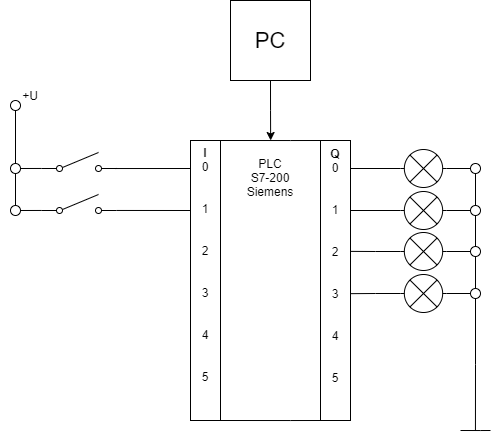

The diagram above was exported from draw.io. Its source (the exported page's mxGraphModel, read from the mxfile embedded in the PNG):
<mxGraphModel dx="813" dy="421" grid="1" gridSize="10" guides="1" tooltips="1" connect="1" arrows="1" fold="1" page="1" pageScale="1" pageWidth="827" pageHeight="1169" math="0" shadow="0">
  <root>
    <mxCell id="0" />
    <mxCell id="1" parent="0" />
    <mxCell id="VdLOLDBbXWSeeUd3R1ij-1" style="edgeStyle=orthogonalEdgeStyle;rounded=0;orthogonalLoop=1;jettySize=auto;html=1;exitX=1;exitY=0;exitDx=0;exitDy=0;entryX=0;entryY=0;entryDx=0;entryDy=0;endArrow=none;endFill=0;" edge="1" parent="1" source="VdLOLDBbXWSeeUd3R1ij-3" target="VdLOLDBbXWSeeUd3R1ij-5">
      <mxGeometry relative="1" as="geometry">
        <Array as="points">
          <mxPoint x="320" y="170" />
          <mxPoint x="320" y="170" />
        </Array>
      </mxGeometry>
    </mxCell>
    <mxCell id="VdLOLDBbXWSeeUd3R1ij-2" style="edgeStyle=orthogonalEdgeStyle;rounded=0;orthogonalLoop=1;jettySize=auto;html=1;exitX=1;exitY=1;exitDx=0;exitDy=0;entryX=0;entryY=1;entryDx=0;entryDy=0;endArrow=none;endFill=0;" edge="1" parent="1" source="VdLOLDBbXWSeeUd3R1ij-3" target="VdLOLDBbXWSeeUd3R1ij-5">
      <mxGeometry relative="1" as="geometry">
        <Array as="points">
          <mxPoint x="320" y="450" />
          <mxPoint x="320" y="450" />
        </Array>
      </mxGeometry>
    </mxCell>
    <mxCell id="VdLOLDBbXWSeeUd3R1ij-3" value="&lt;b&gt;I&lt;/b&gt;&lt;br&gt;0&lt;br&gt;&lt;br&gt;&lt;br&gt;1&lt;br&gt;&lt;br&gt;&lt;br&gt;2&lt;br&gt;&lt;br&gt;&lt;br&gt;3&lt;br&gt;&lt;br&gt;&lt;br&gt;4&lt;br&gt;&lt;br&gt;&lt;br&gt;5" style="rounded=0;whiteSpace=wrap;html=1;align=center;verticalAlign=top;spacing=1;" vertex="1" parent="1">
      <mxGeometry x="220" y="170" width="30" height="280" as="geometry" />
    </mxCell>
    <mxCell id="VdLOLDBbXWSeeUd3R1ij-4" style="edgeStyle=orthogonalEdgeStyle;rounded=0;orthogonalLoop=1;jettySize=auto;html=1;endArrow=none;endFill=0;" edge="1" parent="1">
      <mxGeometry relative="1" as="geometry">
        <mxPoint x="520" y="460" as="targetPoint" />
        <mxPoint x="490" y="460" as="sourcePoint" />
        <Array as="points">
          <mxPoint x="510" y="460" />
          <mxPoint x="510" y="460" />
        </Array>
      </mxGeometry>
    </mxCell>
    <mxCell id="VdLOLDBbXWSeeUd3R1ij-5" value="&lt;b&gt;Q&lt;/b&gt;&lt;br&gt;0&lt;br&gt;&lt;br&gt;&lt;br&gt;1&lt;br&gt;&lt;br&gt;&lt;br&gt;2&lt;br&gt;&lt;br&gt;&lt;br&gt;3&lt;br&gt;&lt;br&gt;&lt;br&gt;4&lt;br&gt;&lt;br&gt;&lt;br&gt;5" style="rounded=0;whiteSpace=wrap;html=1;align=center;horizontal=1;verticalAlign=top;" vertex="1" parent="1">
      <mxGeometry x="350" y="170" width="30" height="280" as="geometry" />
    </mxCell>
    <mxCell id="VdLOLDBbXWSeeUd3R1ij-6" style="edgeStyle=orthogonalEdgeStyle;rounded=0;orthogonalLoop=1;jettySize=auto;html=1;exitX=0.5;exitY=0;exitDx=0;exitDy=0;entryX=0.5;entryY=1;entryDx=0;entryDy=0;endArrow=none;endFill=0;" edge="1" parent="1" source="VdLOLDBbXWSeeUd3R1ij-7" target="VdLOLDBbXWSeeUd3R1ij-8">
      <mxGeometry relative="1" as="geometry" />
    </mxCell>
    <mxCell id="VdLOLDBbXWSeeUd3R1ij-7" value="" style="ellipse;whiteSpace=wrap;html=1;aspect=fixed;verticalAlign=top;" vertex="1" parent="1">
      <mxGeometry x="40" y="235" width="10" height="10" as="geometry" />
    </mxCell>
    <mxCell id="VdLOLDBbXWSeeUd3R1ij-8" value="" style="ellipse;whiteSpace=wrap;html=1;aspect=fixed;verticalAlign=top;" vertex="1" parent="1">
      <mxGeometry x="40" y="193" width="10" height="10" as="geometry" />
    </mxCell>
    <mxCell id="VdLOLDBbXWSeeUd3R1ij-9" style="edgeStyle=orthogonalEdgeStyle;rounded=0;orthogonalLoop=1;jettySize=auto;html=1;exitX=1;exitY=0.84;exitDx=0;exitDy=0;exitPerimeter=0;endArrow=none;endFill=0;entryX=0;entryY=0.1;entryDx=0;entryDy=0;entryPerimeter=0;" edge="1" parent="1" source="VdLOLDBbXWSeeUd3R1ij-11" target="VdLOLDBbXWSeeUd3R1ij-3">
      <mxGeometry relative="1" as="geometry">
        <mxPoint x="220" y="196" as="targetPoint" />
        <Array as="points">
          <mxPoint x="145" y="198" />
        </Array>
      </mxGeometry>
    </mxCell>
    <mxCell id="VdLOLDBbXWSeeUd3R1ij-10" style="edgeStyle=orthogonalEdgeStyle;rounded=0;orthogonalLoop=1;jettySize=auto;html=1;exitX=0;exitY=0.84;exitDx=0;exitDy=0;exitPerimeter=0;entryX=1;entryY=0.5;entryDx=0;entryDy=0;endArrow=none;endFill=0;" edge="1" parent="1" source="VdLOLDBbXWSeeUd3R1ij-11" target="VdLOLDBbXWSeeUd3R1ij-8">
      <mxGeometry relative="1" as="geometry" />
    </mxCell>
    <mxCell id="VdLOLDBbXWSeeUd3R1ij-11" value="" style="pointerEvents=1;verticalLabelPosition=bottom;shadow=0;dashed=0;align=center;html=1;verticalAlign=top;shape=mxgraph.electrical.electro-mechanical.simple_switch;" vertex="1" parent="1">
      <mxGeometry x="71" y="182" width="75" height="19" as="geometry" />
    </mxCell>
    <mxCell id="VdLOLDBbXWSeeUd3R1ij-12" style="edgeStyle=orthogonalEdgeStyle;rounded=0;orthogonalLoop=1;jettySize=auto;html=1;exitX=0;exitY=0.84;exitDx=0;exitDy=0;exitPerimeter=0;entryX=1;entryY=0.5;entryDx=0;entryDy=0;endArrow=none;endFill=0;" edge="1" parent="1" source="VdLOLDBbXWSeeUd3R1ij-14" target="VdLOLDBbXWSeeUd3R1ij-7">
      <mxGeometry relative="1" as="geometry" />
    </mxCell>
    <mxCell id="VdLOLDBbXWSeeUd3R1ij-13" style="edgeStyle=orthogonalEdgeStyle;rounded=0;orthogonalLoop=1;jettySize=auto;html=1;exitX=1;exitY=0.84;exitDx=0;exitDy=0;exitPerimeter=0;entryX=0;entryY=0.25;entryDx=0;entryDy=0;endArrow=none;endFill=0;" edge="1" parent="1" source="VdLOLDBbXWSeeUd3R1ij-14" target="VdLOLDBbXWSeeUd3R1ij-3">
      <mxGeometry relative="1" as="geometry" />
    </mxCell>
    <mxCell id="VdLOLDBbXWSeeUd3R1ij-14" value="" style="pointerEvents=1;verticalLabelPosition=bottom;shadow=0;dashed=0;align=center;html=1;verticalAlign=top;shape=mxgraph.electrical.electro-mechanical.simple_switch;" vertex="1" parent="1">
      <mxGeometry x="71" y="224" width="75" height="19" as="geometry" />
    </mxCell>
    <mxCell id="VdLOLDBbXWSeeUd3R1ij-35" style="edgeStyle=orthogonalEdgeStyle;rounded=0;orthogonalLoop=1;jettySize=auto;html=1;exitX=0.5;exitY=1;exitDx=0;exitDy=0;entryX=0.5;entryY=0;entryDx=0;entryDy=0;endArrow=none;endFill=0;" edge="1" parent="1" source="VdLOLDBbXWSeeUd3R1ij-36" target="VdLOLDBbXWSeeUd3R1ij-8">
      <mxGeometry relative="1" as="geometry" />
    </mxCell>
    <mxCell id="VdLOLDBbXWSeeUd3R1ij-36" value="" style="ellipse;whiteSpace=wrap;html=1;aspect=fixed;verticalAlign=top;" vertex="1" parent="1">
      <mxGeometry x="40" y="130" width="10" height="10" as="geometry" />
    </mxCell>
    <mxCell id="VdLOLDBbXWSeeUd3R1ij-37" value="+U" style="text;html=1;strokeColor=none;fillColor=none;align=center;verticalAlign=middle;whiteSpace=wrap;rounded=0;" vertex="1" parent="1">
      <mxGeometry x="30" y="110" width="60" height="30" as="geometry" />
    </mxCell>
    <mxCell id="VdLOLDBbXWSeeUd3R1ij-38" style="edgeStyle=orthogonalEdgeStyle;rounded=0;orthogonalLoop=1;jettySize=auto;html=1;exitX=0.5;exitY=1;exitDx=0;exitDy=0;endArrow=classic;endFill=1;" edge="1" parent="1" source="VdLOLDBbXWSeeUd3R1ij-39">
      <mxGeometry relative="1" as="geometry">
        <mxPoint x="300.1428571428571" y="170" as="targetPoint" />
      </mxGeometry>
    </mxCell>
    <mxCell id="VdLOLDBbXWSeeUd3R1ij-39" value="&lt;font style=&quot;font-size: 22px&quot;&gt;PC&lt;/font&gt;" style="whiteSpace=wrap;html=1;aspect=fixed;verticalAlign=middle;" vertex="1" parent="1">
      <mxGeometry x="260" y="30" width="80" height="80" as="geometry" />
    </mxCell>
    <mxCell id="VdLOLDBbXWSeeUd3R1ij-40" value="PLC&lt;br&gt;S7-200&lt;br&gt;Siemens" style="text;html=1;strokeColor=none;fillColor=none;align=center;verticalAlign=middle;whiteSpace=wrap;rounded=0;" vertex="1" parent="1">
      <mxGeometry x="270" y="192" width="60" height="30" as="geometry" />
    </mxCell>
    <mxCell id="VdLOLDBbXWSeeUd3R1ij-41" style="edgeStyle=orthogonalEdgeStyle;rounded=0;orthogonalLoop=1;jettySize=auto;html=1;exitX=0;exitY=0.5;exitDx=0;exitDy=0;exitPerimeter=0;entryX=1.001;entryY=0.1;entryDx=0;entryDy=0;entryPerimeter=0;endArrow=none;endFill=0;" edge="1" parent="1" source="VdLOLDBbXWSeeUd3R1ij-43" target="VdLOLDBbXWSeeUd3R1ij-5">
      <mxGeometry relative="1" as="geometry" />
    </mxCell>
    <mxCell id="VdLOLDBbXWSeeUd3R1ij-42" style="edgeStyle=orthogonalEdgeStyle;rounded=0;orthogonalLoop=1;jettySize=auto;html=1;exitX=1;exitY=0.5;exitDx=0;exitDy=0;exitPerimeter=0;entryX=0;entryY=0.5;entryDx=0;entryDy=0;endArrow=none;endFill=0;" edge="1" parent="1" source="VdLOLDBbXWSeeUd3R1ij-43" target="VdLOLDBbXWSeeUd3R1ij-51">
      <mxGeometry relative="1" as="geometry" />
    </mxCell>
    <mxCell id="VdLOLDBbXWSeeUd3R1ij-43" value="" style="pointerEvents=1;verticalLabelPosition=bottom;shadow=0;dashed=0;align=center;html=1;verticalAlign=top;shape=mxgraph.electrical.miscellaneous.light_bulb;" vertex="1" parent="1">
      <mxGeometry x="430" y="179" width="46" height="38" as="geometry" />
    </mxCell>
    <mxCell id="VdLOLDBbXWSeeUd3R1ij-44" style="edgeStyle=orthogonalEdgeStyle;rounded=0;orthogonalLoop=1;jettySize=auto;html=1;exitX=0;exitY=0.5;exitDx=0;exitDy=0;exitPerimeter=0;entryX=1;entryY=0.25;entryDx=0;entryDy=0;endArrow=none;endFill=0;" edge="1" parent="1" source="VdLOLDBbXWSeeUd3R1ij-46" target="VdLOLDBbXWSeeUd3R1ij-5">
      <mxGeometry relative="1" as="geometry" />
    </mxCell>
    <mxCell id="VdLOLDBbXWSeeUd3R1ij-45" style="edgeStyle=orthogonalEdgeStyle;rounded=0;orthogonalLoop=1;jettySize=auto;html=1;exitX=1;exitY=0.5;exitDx=0;exitDy=0;exitPerimeter=0;entryX=0;entryY=0.5;entryDx=0;entryDy=0;endArrow=none;endFill=0;" edge="1" parent="1" source="VdLOLDBbXWSeeUd3R1ij-46" target="VdLOLDBbXWSeeUd3R1ij-53">
      <mxGeometry relative="1" as="geometry" />
    </mxCell>
    <mxCell id="VdLOLDBbXWSeeUd3R1ij-46" value="" style="pointerEvents=1;verticalLabelPosition=bottom;shadow=0;dashed=0;align=center;html=1;verticalAlign=top;shape=mxgraph.electrical.miscellaneous.light_bulb;" vertex="1" parent="1">
      <mxGeometry x="430" y="221" width="46" height="38" as="geometry" />
    </mxCell>
    <mxCell id="VdLOLDBbXWSeeUd3R1ij-47" style="edgeStyle=orthogonalEdgeStyle;rounded=0;orthogonalLoop=1;jettySize=auto;html=1;exitX=0;exitY=0.5;exitDx=0;exitDy=0;exitPerimeter=0;entryX=1.001;entryY=0.396;entryDx=0;entryDy=0;entryPerimeter=0;endArrow=none;endFill=0;" edge="1" parent="1" source="VdLOLDBbXWSeeUd3R1ij-49" target="VdLOLDBbXWSeeUd3R1ij-5">
      <mxGeometry relative="1" as="geometry" />
    </mxCell>
    <mxCell id="VdLOLDBbXWSeeUd3R1ij-48" style="edgeStyle=orthogonalEdgeStyle;rounded=0;orthogonalLoop=1;jettySize=auto;html=1;exitX=1;exitY=0.5;exitDx=0;exitDy=0;exitPerimeter=0;entryX=0;entryY=0.5;entryDx=0;entryDy=0;endArrow=none;endFill=0;" edge="1" parent="1" source="VdLOLDBbXWSeeUd3R1ij-49" target="VdLOLDBbXWSeeUd3R1ij-55">
      <mxGeometry relative="1" as="geometry" />
    </mxCell>
    <mxCell id="VdLOLDBbXWSeeUd3R1ij-49" value="" style="pointerEvents=1;verticalLabelPosition=bottom;shadow=0;dashed=0;align=center;html=1;verticalAlign=top;shape=mxgraph.electrical.miscellaneous.light_bulb;" vertex="1" parent="1">
      <mxGeometry x="430" y="262" width="46" height="38" as="geometry" />
    </mxCell>
    <mxCell id="VdLOLDBbXWSeeUd3R1ij-50" style="edgeStyle=orthogonalEdgeStyle;rounded=0;orthogonalLoop=1;jettySize=auto;html=1;exitX=0.5;exitY=1;exitDx=0;exitDy=0;entryX=0.5;entryY=0;entryDx=0;entryDy=0;endArrow=none;endFill=0;" edge="1" parent="1" source="VdLOLDBbXWSeeUd3R1ij-51" target="VdLOLDBbXWSeeUd3R1ij-53">
      <mxGeometry relative="1" as="geometry" />
    </mxCell>
    <mxCell id="VdLOLDBbXWSeeUd3R1ij-51" value="" style="ellipse;whiteSpace=wrap;html=1;aspect=fixed;verticalAlign=top;" vertex="1" parent="1">
      <mxGeometry x="500" y="193" width="10" height="10" as="geometry" />
    </mxCell>
    <mxCell id="VdLOLDBbXWSeeUd3R1ij-52" style="edgeStyle=orthogonalEdgeStyle;rounded=0;orthogonalLoop=1;jettySize=auto;html=1;exitX=0.5;exitY=1;exitDx=0;exitDy=0;entryX=0.5;entryY=0;entryDx=0;entryDy=0;endArrow=none;endFill=0;" edge="1" parent="1" source="VdLOLDBbXWSeeUd3R1ij-53" target="VdLOLDBbXWSeeUd3R1ij-55">
      <mxGeometry relative="1" as="geometry" />
    </mxCell>
    <mxCell id="VdLOLDBbXWSeeUd3R1ij-53" value="" style="ellipse;whiteSpace=wrap;html=1;aspect=fixed;verticalAlign=top;" vertex="1" parent="1">
      <mxGeometry x="500" y="235" width="10" height="10" as="geometry" />
    </mxCell>
    <mxCell id="VdLOLDBbXWSeeUd3R1ij-54" style="edgeStyle=orthogonalEdgeStyle;rounded=0;orthogonalLoop=1;jettySize=auto;html=1;exitX=0.5;exitY=1;exitDx=0;exitDy=0;endArrow=none;endFill=0;startArrow=none;" edge="1" parent="1" source="VdLOLDBbXWSeeUd3R1ij-57">
      <mxGeometry relative="1" as="geometry">
        <mxPoint x="504.94444444444446" y="460" as="targetPoint" />
      </mxGeometry>
    </mxCell>
    <mxCell id="VdLOLDBbXWSeeUd3R1ij-55" value="" style="ellipse;whiteSpace=wrap;html=1;aspect=fixed;verticalAlign=top;" vertex="1" parent="1">
      <mxGeometry x="500" y="276" width="10" height="10" as="geometry" />
    </mxCell>
    <mxCell id="VdLOLDBbXWSeeUd3R1ij-60" style="edgeStyle=orthogonalEdgeStyle;rounded=0;orthogonalLoop=1;jettySize=auto;html=1;exitX=0;exitY=0.5;exitDx=0;exitDy=0;exitPerimeter=0;entryX=1.019;entryY=0.547;entryDx=0;entryDy=0;entryPerimeter=0;endArrow=none;endFill=0;" edge="1" parent="1" source="VdLOLDBbXWSeeUd3R1ij-56" target="VdLOLDBbXWSeeUd3R1ij-5">
      <mxGeometry relative="1" as="geometry" />
    </mxCell>
    <mxCell id="VdLOLDBbXWSeeUd3R1ij-56" value="" style="pointerEvents=1;verticalLabelPosition=bottom;shadow=0;dashed=0;align=center;html=1;verticalAlign=top;shape=mxgraph.electrical.miscellaneous.light_bulb;" vertex="1" parent="1">
      <mxGeometry x="430" y="304" width="46" height="38" as="geometry" />
    </mxCell>
    <mxCell id="VdLOLDBbXWSeeUd3R1ij-59" style="edgeStyle=orthogonalEdgeStyle;rounded=0;orthogonalLoop=1;jettySize=auto;html=1;exitX=0;exitY=0.5;exitDx=0;exitDy=0;entryX=1;entryY=0.5;entryDx=0;entryDy=0;entryPerimeter=0;endArrow=none;endFill=0;" edge="1" parent="1" source="VdLOLDBbXWSeeUd3R1ij-57" target="VdLOLDBbXWSeeUd3R1ij-56">
      <mxGeometry relative="1" as="geometry" />
    </mxCell>
    <mxCell id="VdLOLDBbXWSeeUd3R1ij-57" value="" style="ellipse;whiteSpace=wrap;html=1;aspect=fixed;verticalAlign=top;" vertex="1" parent="1">
      <mxGeometry x="500" y="318" width="10" height="10" as="geometry" />
    </mxCell>
    <mxCell id="VdLOLDBbXWSeeUd3R1ij-58" value="" style="edgeStyle=orthogonalEdgeStyle;rounded=0;orthogonalLoop=1;jettySize=auto;html=1;exitX=0.5;exitY=1;exitDx=0;exitDy=0;endArrow=none;endFill=0;" edge="1" parent="1" source="VdLOLDBbXWSeeUd3R1ij-55" target="VdLOLDBbXWSeeUd3R1ij-57">
      <mxGeometry relative="1" as="geometry">
        <mxPoint x="504.94444444444446" y="460" as="targetPoint" />
        <mxPoint x="505" y="286" as="sourcePoint" />
      </mxGeometry>
    </mxCell>
  </root>
</mxGraphModel>